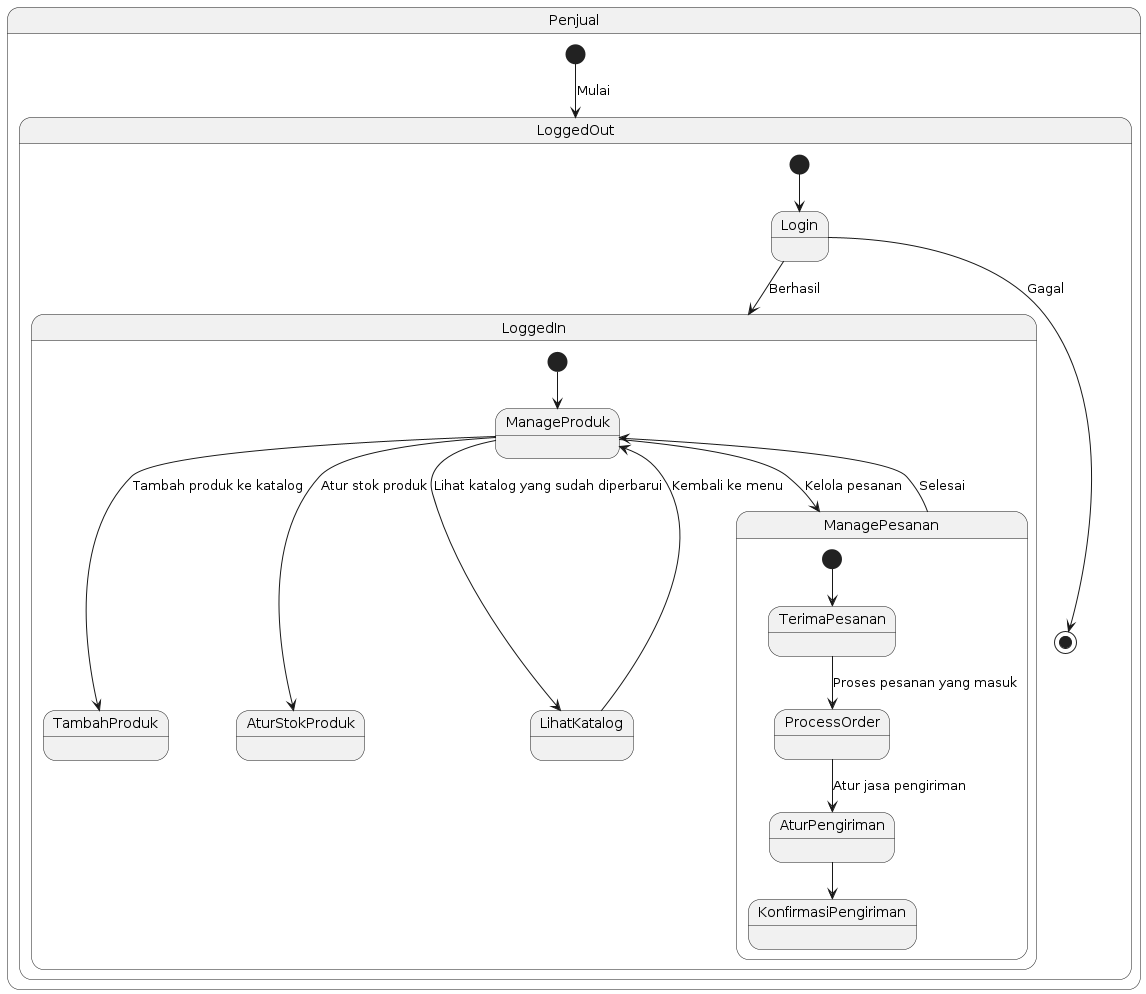

The diagram above was rendered by PlantUML. Its source (embedded in the PNG):
@startuml Penjual_State_Diagram

state Penjual {
    [*] --> LoggedOut : Mulai
    
    state LoggedOut {
        [*] --> Login
        Login --> LoggedIn : Berhasil
        Login --> [*] : Gagal
    }
    
    state LoggedIn {
        [*] --> ManageProduk
        ManageProduk --> TambahProduk : Tambah produk ke katalog
        ManageProduk --> AturStokProduk : Atur stok produk
        ManageProduk --> LihatKatalog : Lihat katalog yang sudah diperbarui
        
        LihatKatalog --> ManageProduk : Kembali ke menu
        
        state ManagePesanan {
        [*] --> TerimaPesanan
        TerimaPesanan --> ProcessOrder : Proses pesanan yang masuk
        ProcessOrder --> AturPengiriman : Atur jasa pengiriman
        AturPengiriman --> KonfirmasiPengiriman 
        ManageProduk --> ManagePesanan : Kelola pesanan
        ManagePesanan --> ManageProduk : Selesai
        }
    }
}
@enduml